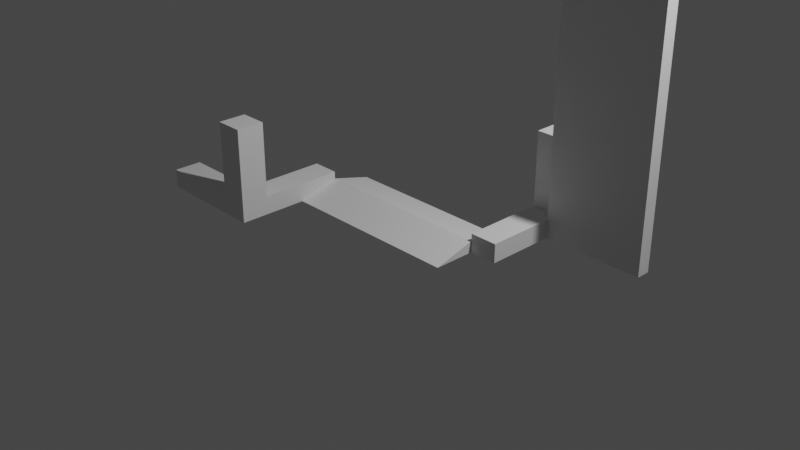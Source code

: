 # Source: asm_field.blend  (saved by Blender 2.93.20; exported with 4.5.12 LTS)
import bpy
from mathutils import Matrix  # noqa: F401  (used for matrix-valued properties, if any)

bpy.ops.wm.read_factory_settings(use_empty=True)
scene = bpy.context.scene
scene.name = 'Scene'

# ---- collections
col_collection = bpy.data.collections.new('Collection'); scene.collection.children.link(col_collection)

# ---- world
world_world = bpy.data.worlds.new('World'); scene.world = world_world
world_world.use_nodes = True; world_world.node_tree.nodes.clear()
_N = world_world.node_tree.nodes; _L = world_world.node_tree.links
n0 = _N.new('ShaderNodeOutputWorld'); n0.name = 'World Output'; n0.location = (300, 300)
n1 = _N.new('ShaderNodeBackground'); n1.name = 'Background'; n1.location = (10, 300)
n1.inputs[0].default_value = (0.05088, 0.05088, 0.05088, 1.0)
_L.new(n1.outputs[0], n0.inputs[0])
n0.is_active_output = True
world_world.color = (0.05088, 0.05088, 0.05088)
world_world.use_sun_shadow = False
world_world.sun_shadow_jitter_overblur = 0.0

# ---- cameras
cam_camera = bpy.data.cameras.new('Camera')
cam_camera.clip_end = 100.0
cam_camera.ortho_scale = 7.314

# ---- lights
light_light = bpy.data.lights.new('Light', 'POINT')
light_light.transmission_factor = 0.0
light_light.energy = 1000.0
light_light.shadow_soft_size = 0.1
light_light.shadow_maximum_resolution = 0.006
light_light.use_absolute_resolution = True

# ---- meshes
me_asm_field_001 = bpy.data.meshes.new('asm_field.001')
me_asm_field_001.from_pydata([(-1300.0, 1e-20, 900.0), (-1000.0, 1e-20, 0.0), (-1000.0, 1e-20, 1200.0), (-1000.0, 200.0, 900.0), (-2200.0, 1e-20, 1200.0), (-2200.0, 200.0, 1200.0), (-1000.0, 1000.0, 1200.0), (-1300.0, 200.0, 1200.0), (-1300.0, 1000.0, 1200.0), (-1300.0, 1e-20, 0.0), (-1000.0, 200.0, 0.0), (-1300.0, 200.0, 0.0), (-2200.0, 1e-20, 900.0), (-1300.0, 200.0, 900.0), (-2200.0, 200.0, 900.0), (-1300.0, 1000.0, 900.0), (-1000.0, 1000.0, 900.0), (1300.0, 1e-20, -900.0), (1000.0, 1e-20, 1.225e-13), (1000.0, 1e-20, -1200.0), (1000.0, 200.0, -900.0), (2200.0, 1e-20, -1200.0), (2200.0, 200.0, -1200.0), (1000.0, 1000.0, -1200.0), (1300.0, 200.0, -1200.0), (1300.0, 1000.0, -1200.0), (1300.0, 1e-20, 1.592e-13), (1000.0, 200.0, 1.225e-13), (1300.0, 200.0, 1.592e-13), (2200.0, 1e-20, -900.0), (1300.0, 200.0, -900.0), (2200.0, 200.0, -900.0), (1300.0, 1000.0, -900.0), (1000.0, 1000.0, -900.0), (1300.0, 2700.0, -900.0), (2391.0, 1e-20, -900.0), (1300.0, 1e-20, -750.0), (1300.0, 2700.0, -750.7), (1300.0, 1912.0, -750.0), (1300.0, 1912.0, -750.7), (2391.0, 2700.0, -900.0), (2391.0, 1e-20, -750.0), (2391.0, 2700.0, -750.7), (2391.0, 1912.0, -750.7), (2391.0, 1912.0, -750.0), (-1000.0, 120.6, 1e-20), (-1000.0, 1e-20, -450.0), (-1000.0, 1e-20, 450.0), (1000.0, 1e-20, -450.0), (1000.0, 1e-20, 450.0), (1000.0, 120.6, 1e-20)], [], [(0, 1, 2), (3, 2, 1), (4, 0, 2), (5, 4, 2), (6, 2, 3), (5, 2, 7), (8, 7, 2), (8, 2, 6), (0, 9, 1), (10, 1, 9), (10, 3, 1), (11, 9, 0), (10, 9, 11), (4, 12, 0), (13, 0, 12), (11, 0, 13), (14, 12, 4), (14, 13, 12), (14, 4, 5), (11, 13, 3), (15, 3, 13), (10, 11, 3), (16, 6, 3), (15, 16, 3), (14, 7, 13), (8, 13, 7), (15, 13, 8), (14, 5, 7), (15, 6, 16), (15, 8, 6), (17, 18, 19), (20, 19, 18), (21, 17, 19), (22, 21, 19), (23, 19, 20), (22, 19, 24), (25, 24, 19), (25, 19, 23), (17, 26, 18), (27, 18, 26), (27, 20, 18), (28, 26, 17), (27, 26, 28), (21, 29, 17), (30, 17, 29), (28, 17, 30), (31, 29, 21), (31, 30, 29), (31, 21, 22), (28, 30, 20), (32, 20, 30), (27, 28, 20), (33, 23, 20), (32, 33, 20), (31, 24, 30), (25, 30, 24), (32, 30, 25), (31, 22, 24), (32, 23, 33), (32, 25, 23), (34, 35, 17), (36, 17, 35), (37, 34, 17), (36, 38, 17), (39, 17, 38), (39, 37, 17), (34, 40, 35), (41, 35, 40), (36, 35, 41), (42, 40, 34), (43, 41, 40), (43, 40, 42), (37, 42, 34), (36, 44, 38), (39, 38, 44), (36, 41, 44), (43, 44, 41), (39, 44, 43), (37, 43, 42), (39, 43, 37), (45, 46, 47), (48, 47, 46), (49, 45, 47), (48, 49, 47), (50, 46, 45), (48, 46, 50), (50, 45, 49), (48, 50, 49)])
me_asm_field_001.use_remesh_fix_poles = True
me_asm_field_001.use_remesh_preserve_attributes = False
me_asm_field_001.update()

# ---- objects
ob_light = bpy.data.objects.new('Light', light_light)
ob_camera = bpy.data.objects.new('Camera', cam_camera)
ob_asm_field = bpy.data.objects.new('asm_field', me_asm_field_001)

# ---- transforms, parenting, visibility, modifiers, constraints
ob_light.location = (4.076, 1.005, 5.904)
ob_light.rotation_euler = (0.6503, 0.05522, 1.866)
ob_light.lock_rotations_4d = False
ob_light.empty_display_type = 'ARROWS'
ob_light.color = (0.0, 0.0, 0.0, 0.0)
ob_light.lineart.crease_threshold = 0.0
ob_camera.location = (7.359, -6.926, 4.958)
ob_camera.rotation_euler = (1.109, 0.0, 0.8149)
ob_camera.lock_rotations_4d = False
ob_camera.empty_display_type = 'ARROWS'
ob_camera.color = (0.0, 0.0, 0.0, 0.0)
ob_camera.display_type = 'WIRE'
ob_camera.lineart.crease_threshold = 0.0
ob_asm_field.location = (0.0, 0.0, 0.0)
ob_asm_field.rotation_euler = (1.571, 0.0, 0.0)
ob_asm_field.scale = (0.001, 0.001, 0.001)

# ---- collection membership
col_collection.objects.link(ob_light)
col_collection.objects.link(ob_camera)
col_collection.objects.link(ob_asm_field)

# ---- scene / render settings (as saved in the file)
scene.camera = ob_camera
scene.frame_start = 1; scene.frame_end = 250; scene.frame_set(1)
scene.render.engine = 'BLENDER_EEVEE_NEXT'
scene.cycles.use_denoising = False
scene.cycles.samples = 128
scene.cycles.sampling_pattern = 'TABULATED_SOBOL'
scene.cycles.use_adaptive_sampling = False
scene.cycles.use_light_tree = False
scene.view_settings.view_transform = 'Filmic'
bpy.context.view_layer.update()
